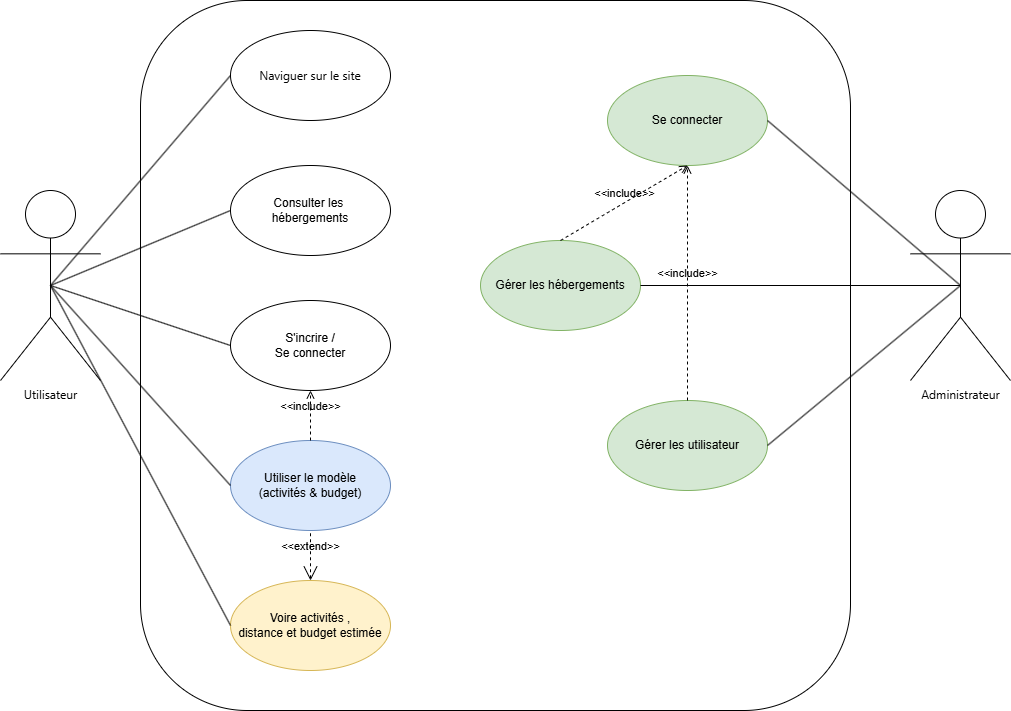

The diagram above was exported from draw.io. Its source (the exported page's mxGraphModel, read from the mxfile embedded in the PNG):
<mxGraphModel dx="1489" dy="810" grid="1" gridSize="10" guides="1" tooltips="1" connect="1" arrows="1" fold="1" page="1" pageScale="1" pageWidth="827" pageHeight="1169" background="none" math="0" shadow="0">
  <root>
    <mxCell id="0" />
    <mxCell id="1" parent="0" />
    <mxCell id="AIRtvyg1h_cY16CqK47g-1" parent="1" style="shape=umlActor;verticalLabelPosition=bottom;verticalAlign=top;html=1;outlineConnect=0;rounded=1;" value="&lt;span style=&quot;font-family: &amp;quot;Anthropic Sans&amp;quot;, -apple-system, BlinkMacSystemFont, &amp;quot;Segoe UI&amp;quot;, sans-serif; text-align: start;&quot;&gt;Utilisateur&lt;/span&gt;" vertex="1">
      <mxGeometry height="190" width="100" x="60" y="420" as="geometry" />
    </mxCell>
    <mxCell id="AIRtvyg1h_cY16CqK47g-2" parent="1" style="whiteSpace=wrap;html=1;aspect=fixed;rounded=1;" value="" vertex="1">
      <mxGeometry height="710" width="710" x="200" y="230" as="geometry" />
    </mxCell>
    <mxCell id="AIRtvyg1h_cY16CqK47g-3" parent="1" style="ellipse;whiteSpace=wrap;html=1;rounded=1;" value="&lt;div style=&quot;text-align: start;&quot;&gt;&lt;span style=&quot;background-color: transparent; color: light-dark(rgb(0, 0, 0), rgb(255, 255, 255)); text-wrap-mode: nowrap;&quot;&gt;&lt;font face=&quot;Anthropic Sans, -apple-system, BlinkMacSystemFont, Segoe UI, sans-serif&quot;&gt;Naviguer sur le site&lt;/font&gt;&lt;/span&gt;&lt;/div&gt;" vertex="1">
      <mxGeometry height="90" width="160" x="290" y="260" as="geometry" />
    </mxCell>
    <mxCell id="AIRtvyg1h_cY16CqK47g-4" edge="1" parent="1" source="AIRtvyg1h_cY16CqK47g-1" style="endArrow=none;html=1;rounded=1;entryX=0;entryY=0.5;entryDx=0;entryDy=0;exitX=0.5;exitY=0.5;exitDx=0;exitDy=0;exitPerimeter=0;" target="AIRtvyg1h_cY16CqK47g-3" value="">
      <mxGeometry height="50" relative="1" width="50" as="geometry">
        <mxPoint x="120" y="350" as="sourcePoint" />
        <mxPoint x="170" y="300" as="targetPoint" />
      </mxGeometry>
    </mxCell>
    <mxCell id="AIRtvyg1h_cY16CqK47g-10" parent="1" style="ellipse;whiteSpace=wrap;html=1;rounded=1;" value="Consulter les&amp;nbsp;&lt;div&gt;&lt;/div&gt;&lt;div&gt;hébergements&lt;/div&gt;" vertex="1">
      <mxGeometry height="90" width="160" x="290" y="395" as="geometry" />
    </mxCell>
    <mxCell id="AIRtvyg1h_cY16CqK47g-11" parent="1" style="ellipse;whiteSpace=wrap;html=1;rounded=1;" value="S'incrire /&lt;div&gt;Se connecter&lt;/div&gt;" vertex="1">
      <mxGeometry height="90" width="160" x="290" y="530" as="geometry" />
    </mxCell>
    <mxCell id="AIRtvyg1h_cY16CqK47g-12" parent="1" style="ellipse;whiteSpace=wrap;html=1;fillColor=#dae8fc;strokeColor=#6c8ebf;rounded=1;" value="Utiliser le modèle&lt;div&gt;(activités &amp;amp; budget)&lt;/div&gt;" vertex="1">
      <mxGeometry height="90" width="160" x="290" y="670" as="geometry" />
    </mxCell>
    <mxCell id="AIRtvyg1h_cY16CqK47g-13" parent="1" style="ellipse;whiteSpace=wrap;html=1;fillColor=#fff2cc;strokeColor=#d6b656;rounded=1;" value="Voire activités ,&lt;div&gt;distance et budget estimée&lt;/div&gt;" vertex="1">
      <mxGeometry height="90" width="160" x="290" y="810" as="geometry" />
    </mxCell>
    <mxCell id="AIRtvyg1h_cY16CqK47g-14" edge="1" parent="1" source="AIRtvyg1h_cY16CqK47g-1" style="endArrow=none;html=1;rounded=1;exitX=0.5;exitY=0.5;exitDx=0;exitDy=0;exitPerimeter=0;entryX=0;entryY=0.5;entryDx=0;entryDy=0;" target="AIRtvyg1h_cY16CqK47g-10" value="">
      <mxGeometry height="50" relative="1" width="50" as="geometry">
        <mxPoint x="510" y="690" as="sourcePoint" />
        <mxPoint x="560" y="640" as="targetPoint" />
      </mxGeometry>
    </mxCell>
    <mxCell id="AIRtvyg1h_cY16CqK47g-15" edge="1" parent="1" source="AIRtvyg1h_cY16CqK47g-1" style="endArrow=none;html=1;rounded=1;exitX=0.5;exitY=0.5;exitDx=0;exitDy=0;exitPerimeter=0;entryX=0;entryY=0.5;entryDx=0;entryDy=0;" target="AIRtvyg1h_cY16CqK47g-11" value="">
      <mxGeometry height="50" relative="1" width="50" as="geometry">
        <mxPoint x="510" y="690" as="sourcePoint" />
        <mxPoint x="560" y="640" as="targetPoint" />
      </mxGeometry>
    </mxCell>
    <mxCell id="AIRtvyg1h_cY16CqK47g-18" edge="1" parent="1" source="AIRtvyg1h_cY16CqK47g-1" style="endArrow=none;html=1;rounded=1;exitX=0.5;exitY=0.5;exitDx=0;exitDy=0;exitPerimeter=0;entryX=0;entryY=0.5;entryDx=0;entryDy=0;" target="AIRtvyg1h_cY16CqK47g-12" value="">
      <mxGeometry height="50" relative="1" width="50" as="geometry">
        <mxPoint x="510" y="690" as="sourcePoint" />
        <mxPoint x="560" y="640" as="targetPoint" />
      </mxGeometry>
    </mxCell>
    <mxCell id="AIRtvyg1h_cY16CqK47g-19" edge="1" parent="1" source="AIRtvyg1h_cY16CqK47g-1" style="endArrow=none;html=1;rounded=1;exitX=0.5;exitY=0.5;exitDx=0;exitDy=0;exitPerimeter=0;entryX=0;entryY=0.5;entryDx=0;entryDy=0;" target="AIRtvyg1h_cY16CqK47g-13" value="">
      <mxGeometry height="50" relative="1" width="50" as="geometry">
        <mxPoint x="510" y="690" as="sourcePoint" />
        <mxPoint x="560" y="640" as="targetPoint" />
      </mxGeometry>
    </mxCell>
    <mxCell id="AIRtvyg1h_cY16CqK47g-22" parent="1" style="shape=umlActor;verticalLabelPosition=bottom;verticalAlign=top;html=1;outlineConnect=0;rounded=1;" value="&lt;span style=&quot;font-family: &amp;quot;Anthropic Sans&amp;quot;, -apple-system, BlinkMacSystemFont, &amp;quot;Segoe UI&amp;quot;, sans-serif; text-align: start;&quot;&gt;Administrateur&lt;/span&gt;" vertex="1">
      <mxGeometry height="190" width="100" x="970" y="420" as="geometry" />
    </mxCell>
    <mxCell id="AIRtvyg1h_cY16CqK47g-23" parent="1" style="ellipse;whiteSpace=wrap;html=1;fillColor=#d5e8d4;strokeColor=#82b366;rounded=1;" value="Se connecter" vertex="1">
      <mxGeometry height="90" width="160" x="667" y="305" as="geometry" />
    </mxCell>
    <mxCell id="AIRtvyg1h_cY16CqK47g-24" parent="1" style="ellipse;whiteSpace=wrap;html=1;fillColor=#d5e8d4;strokeColor=#82b366;rounded=1;" value="Gérer les hébergements" vertex="1">
      <mxGeometry height="90" width="160" x="540" y="470" as="geometry" />
    </mxCell>
    <mxCell id="AIRtvyg1h_cY16CqK47g-25" parent="1" style="ellipse;whiteSpace=wrap;html=1;fillColor=#d5e8d4;strokeColor=#82b366;rounded=1;" value="Gérer les utilisateur" vertex="1">
      <mxGeometry height="90" width="160" x="667" y="630" as="geometry" />
    </mxCell>
    <mxCell id="AIRtvyg1h_cY16CqK47g-26" edge="1" parent="1" source="AIRtvyg1h_cY16CqK47g-23" style="edgeStyle=none;html=1;endArrow=none;verticalAlign=bottom;rounded=1;entryX=0.5;entryY=0.5;entryDx=0;entryDy=0;entryPerimeter=0;exitX=1;exitY=0.5;exitDx=0;exitDy=0;" target="AIRtvyg1h_cY16CqK47g-22" value="">
      <mxGeometry relative="1" width="160" as="geometry">
        <mxPoint x="450" y="660" as="sourcePoint" />
        <mxPoint x="610" y="660" as="targetPoint" />
      </mxGeometry>
    </mxCell>
    <mxCell id="AIRtvyg1h_cY16CqK47g-27" edge="1" parent="1" source="AIRtvyg1h_cY16CqK47g-24" style="edgeStyle=none;html=1;endArrow=none;verticalAlign=bottom;rounded=1;entryX=0.5;entryY=0.5;entryDx=0;entryDy=0;entryPerimeter=0;exitX=1;exitY=0.5;exitDx=0;exitDy=0;" target="AIRtvyg1h_cY16CqK47g-22" value="">
      <mxGeometry relative="1" width="160" as="geometry">
        <mxPoint x="450" y="660" as="sourcePoint" />
        <mxPoint x="610" y="660" as="targetPoint" />
      </mxGeometry>
    </mxCell>
    <mxCell id="AIRtvyg1h_cY16CqK47g-28" edge="1" parent="1" source="AIRtvyg1h_cY16CqK47g-25" style="edgeStyle=none;html=1;endArrow=none;verticalAlign=bottom;rounded=1;entryX=0.5;entryY=0.5;entryDx=0;entryDy=0;entryPerimeter=0;exitX=1;exitY=0.5;exitDx=0;exitDy=0;" target="AIRtvyg1h_cY16CqK47g-22" value="">
      <mxGeometry relative="1" width="160" as="geometry">
        <mxPoint x="450" y="660" as="sourcePoint" />
        <mxPoint x="610" y="660" as="targetPoint" />
      </mxGeometry>
    </mxCell>
    <mxCell id="AIRtvyg1h_cY16CqK47g-29" edge="1" parent="1" source="AIRtvyg1h_cY16CqK47g-12" style="edgeStyle=none;html=1;endArrow=open;verticalAlign=bottom;dashed=1;labelBackgroundColor=none;rounded=1;exitX=0.5;exitY=0;exitDx=0;exitDy=0;entryX=0.5;entryY=1;entryDx=0;entryDy=0;" target="AIRtvyg1h_cY16CqK47g-11" value="&amp;lt;&amp;lt;include&amp;gt;&amp;gt;">
      <mxGeometry relative="1" width="160" as="geometry">
        <mxPoint x="450" y="810" as="sourcePoint" />
        <mxPoint x="610" y="810" as="targetPoint" />
      </mxGeometry>
    </mxCell>
    <mxCell id="AIRtvyg1h_cY16CqK47g-30" edge="1" parent="1" source="AIRtvyg1h_cY16CqK47g-13" style="edgeStyle=none;html=1;startArrow=open;endArrow=none;startSize=12;verticalAlign=bottom;dashed=1;labelBackgroundColor=none;rounded=1;entryX=0.5;entryY=1;entryDx=0;entryDy=0;exitX=0.5;exitY=0;exitDx=0;exitDy=0;" target="AIRtvyg1h_cY16CqK47g-12" value="&amp;lt;&amp;lt;extend&amp;gt;&amp;gt;">
      <mxGeometry relative="1" width="160" as="geometry">
        <mxPoint x="450" y="810" as="sourcePoint" />
        <mxPoint x="610" y="810" as="targetPoint" />
      </mxGeometry>
    </mxCell>
    <mxCell id="AIRtvyg1h_cY16CqK47g-31" edge="1" parent="1" source="AIRtvyg1h_cY16CqK47g-24" style="edgeStyle=none;html=1;endArrow=open;verticalAlign=bottom;dashed=1;labelBackgroundColor=none;rounded=1;entryX=0.5;entryY=1;entryDx=0;entryDy=0;exitX=0.5;exitY=0;exitDx=0;exitDy=0;" target="AIRtvyg1h_cY16CqK47g-23" value="&amp;lt;&amp;lt;include&amp;gt;&amp;gt;">
      <mxGeometry relative="1" width="160" as="geometry">
        <mxPoint x="360" y="570" as="sourcePoint" />
        <mxPoint x="520" y="570" as="targetPoint" />
      </mxGeometry>
    </mxCell>
    <mxCell id="AIRtvyg1h_cY16CqK47g-32" edge="1" parent="1" source="AIRtvyg1h_cY16CqK47g-25" style="edgeStyle=none;html=1;endArrow=open;verticalAlign=bottom;dashed=1;labelBackgroundColor=none;rounded=1;entryX=0.5;entryY=1;entryDx=0;entryDy=0;exitX=0.5;exitY=0;exitDx=0;exitDy=0;" target="AIRtvyg1h_cY16CqK47g-23" value="&amp;lt;&amp;lt;include&amp;gt;&amp;gt;">
      <mxGeometry relative="1" width="160" as="geometry">
        <mxPoint x="550" y="520" as="sourcePoint" />
        <mxPoint x="710" y="520" as="targetPoint" />
      </mxGeometry>
    </mxCell>
  </root>
</mxGraphModel>